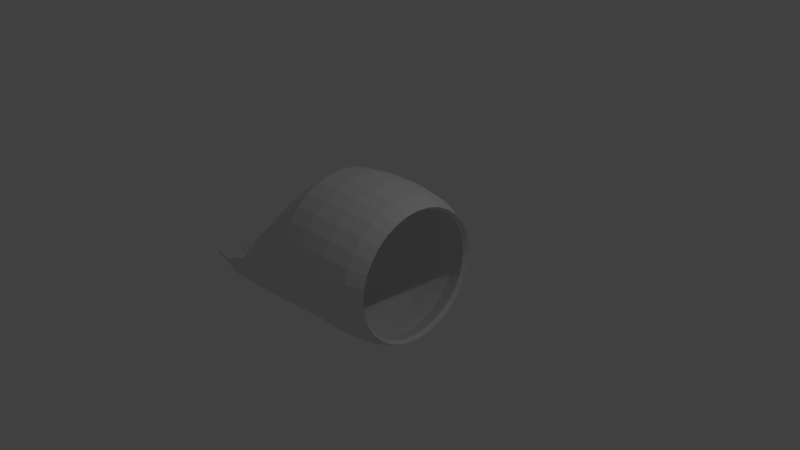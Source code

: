 # Source: ship3.blend  (saved by Blender 2.69.0; exported with 4.5.12 LTS)
import bpy
from mathutils import Matrix  # noqa: F401  (used for matrix-valued properties, if any)

bpy.ops.wm.read_factory_settings(use_empty=True)
scene = bpy.context.scene
scene.name = 'Scene'

# ---- collections
col_collection_1 = bpy.data.collections.new('Collection 1'); scene.collection.children.link(col_collection_1)

# ---- world
world_world = bpy.data.worlds.new('World'); scene.world = world_world
world_world.color = (0.05088, 0.05088, 0.05088)
world_world.use_sun_shadow = False
world_world.sun_shadow_jitter_overblur = 0.0
world_world.cycles.sampling_method = 'MANUAL'
world_world.cycles.sample_map_resolution = 256

# ---- cameras
cam_camera = bpy.data.cameras.new('Camera')
cam_camera.clip_end = 100.0
cam_camera.lens = 35.0
cam_camera.sensor_width = 32.0
cam_camera.sensor_height = 18.0
cam_camera.ortho_scale = 7.314
cam_camera.dof.focus_distance = 0.0

# ---- lights
light_lamp = bpy.data.lights.new('Lamp', 'POINT')
light_lamp.transmission_factor = 0.0
light_lamp.cutoff_distance = 30.0
light_lamp.energy = 100.0
light_lamp.shadow_buffer_clip_start = 1.001
light_lamp.shadow_soft_size = 0.1
light_lamp.shadow_maximum_resolution = 0.006
light_lamp.use_absolute_resolution = True
light_lamp.cycles.use_multiple_importance_sampling = False

# ---- meshes
me_cylinder_001 = bpy.data.meshes.new('Cylinder.001')
me_cylinder_001.from_pydata([(0.002016, 0.9878, -0.6314), (0.002016, 0.8878, 0.7907), (0.1776, 0.8705, 0.7907), (0.3464, 0.8192, 0.7907), (0.502, 0.7361, 0.7907), (0.6384, 0.6242, 0.7907), (0.7503, 0.4878, 0.7907), (0.8335, 0.3322, 0.7907), (0.8847, 0.1633, 0.7907), (0.902, -0.01224, 0.7907), (0.8847, -0.1878, 0.7907), (0.3911, -1.038, -3.217), (0.8335, -0.3567, 0.7907), (0.3521, -1.143, -3.254), (0.7503, -0.5123, 0.7907), (0.2997, -1.207, -3.298), (0.6384, -0.6486, 0.7907), (0.2359, -1.259, -3.342), (0.502, -0.7606, 0.7907), (0.1631, -1.298, -3.402), (0.3464, -0.8437, 0.7907), (0.08413, -1.322, -3.45), (0.1776, -0.8949, 0.7907), (0.001974, -1.33, -3.45), (0.002016, -0.9122, 0.7907), (-0.08018, -1.322, -3.45), (-0.1736, -0.8949, 0.7907), (-0.1592, -1.298, -3.402), (-0.3424, -0.8437, 0.7907), (-0.232, -1.259, -3.342), (-0.498, -0.7606, 0.7907), (-0.2958, -1.207, -3.298), (-0.6344, -0.6486, 0.7907), (-0.3482, -1.143, -3.254), (-0.7463, -0.5123, 0.7907), (-0.387, -1.038, -3.217), (-0.8295, -0.3567, 0.7907), (-0.8807, -0.1878, 0.7907), (-0.898, -0.01224, 0.7907), (-0.8807, 0.1633, 0.7907), (-0.8295, 0.3322, 0.7907), (-0.7463, 0.4878, 0.7907), (-0.6344, 0.6242, 0.7907), (-0.498, 0.7361, 0.7907), (-0.3424, 0.8193, 0.7907), (-0.1736, 0.8705, 0.7907), (0.002016, 1.038, -0.2414), (0.002016, 1.038, 0.1786), (0.002016, 0.9878, 0.5686), (0.1971, 0.9685, 0.5686), (0.2069, 1.018, 0.1786), (0.2069, 1.018, -0.2414), (0.1971, 0.9685, -0.6314), (0.3847, 0.9116, 0.5686), (0.4038, 0.9578, 0.1786), (0.4038, 0.9578, -0.2414), (0.3847, 0.9116, -0.6314), (0.5576, 0.8192, 0.5686), (0.5854, 0.8608, 0.1786), (0.5854, 0.8608, -0.2414), (0.5576, 0.8192, -0.6314), (0.7091, 0.6949, 0.5686), (0.7445, 0.7302, 0.1786), (0.7445, 0.7302, -0.2414), (0.7091, 0.6949, -0.6314), (0.8335, 0.5433, 0.5686), (0.8751, 0.5711, 0.1786), (0.8751, 0.5711, -0.2414), (0.8335, 0.5433, -0.6314), (0.9259, 0.3704, 0.5686), (0.9721, 0.3896, 0.1786), (0.9721, 0.3896, -0.2414), (0.9259, 0.3704, -0.6314), (0.9828, 0.1828, 0.5686), (1.032, 0.1926, 0.1786), (1.032, 0.1926, -0.2414), (0.9828, 0.1828, -0.6314), (1.002, -0.01224, 0.5686), (1.052, -0.01224, 0.1786), (1.052, -0.01224, -0.2414), (1.002, -0.1129, -0.6314), (0.9828, -0.2073, 0.5686), (1.032, -0.2171, 0.1786), (1.032, -0.2171, -0.2414), (0.9828, -0.308, -0.6314), (0.9259, -0.3949, 0.5686), (0.9721, -0.4141, 0.1786), (0.9721, -0.4141, -0.2414), (0.9259, -0.4956, -0.6314), (0.8335, -0.5678, 0.5686), (0.8751, -0.5956, 0.1786), (0.8751, -0.5956, -0.2414), (0.8335, -0.6685, -0.6314), (0.7091, -0.7193, 0.5686), (0.7445, -0.7547, 0.1786), (0.7445, -0.7547, -0.2414), (0.7091, -0.82, -0.6314), (0.5576, -0.8437, 0.5686), (0.5854, -0.8853, 0.1786), (0.5854, -0.8853, -0.2414), (0.5576, -0.9444, -0.6314), (0.3847, -0.9361, 0.5686), (0.4038, -0.9823, 0.1786), (0.4038, -0.9823, -0.2414), (0.3847, -1.037, -0.6314), (0.1971, -0.993, 0.5686), (0.2069, -1.042, 0.1786), (0.2069, -1.042, -0.2414), (0.1971, -1.094, -0.6314), (0.002016, -1.012, 0.5686), (0.002016, -1.062, 0.1786), (0.002016, -1.062, -0.2414), (0.002016, -1.113, -0.6314), (-0.1931, -0.993, 0.5686), (-0.2028, -1.042, 0.1786), (-0.2028, -1.042, -0.2414), (-0.1931, -1.094, -0.6314), (-0.3807, -0.9361, 0.5686), (-0.3998, -0.9823, 0.1786), (-0.3998, -0.9823, -0.2414), (-0.3807, -1.037, -0.6314), (-0.5536, -0.8437, 0.5686), (-0.5813, -0.8853, 0.1786), (-0.5813, -0.8853, -0.2414), (-0.5536, -0.9444, -0.6314), (-0.7051, -0.7193, 0.5686), (-0.7404, -0.7547, 0.1786), (-0.7404, -0.7547, -0.2414), (-0.7051, -0.82, -0.6314), (-0.8295, -0.5678, 0.5686), (-0.871, -0.5956, 0.1786), (-0.871, -0.5956, -0.2414), (-0.8295, -0.6685, -0.6314), (-0.9219, -0.3949, 0.5686), (-0.9681, -0.4141, 0.1786), (-0.9681, -0.4141, -0.2414), (-0.9219, -0.4956, -0.6314), (-0.9788, -0.2073, 0.5686), (-1.028, -0.2171, 0.1786), (-1.028, -0.2171, -0.2414), (-0.9788, -0.308, -0.6314), (-0.998, -0.01224, 0.5686), (-1.048, -0.01224, 0.1786), (-1.048, -0.01224, -0.2414), (-0.998, -0.1129, -0.6314), (-0.9788, 0.1828, 0.5686), (-1.028, 0.1926, 0.1786), (-1.028, 0.1926, -0.2414), (-0.9788, 0.1828, -0.6314), (-0.9219, 0.3704, 0.5686), (-0.9681, 0.3896, 0.1786), (-0.9681, 0.3896, -0.2414), (-0.9219, 0.3704, -0.6314), (-0.8295, 0.5433, 0.5686), (-0.871, 0.5711, 0.1786), (-0.871, 0.5711, -0.2414), (-0.8295, 0.5433, -0.6314), (-0.7051, 0.6949, 0.5686), (-0.7404, 0.7302, 0.1786), (-0.7404, 0.7302, -0.2414), (-0.7051, 0.6949, -0.6314), (-0.5536, 0.8192, 0.5686), (-0.5813, 0.8608, 0.1786), (-0.5813, 0.8608, -0.2414), (-0.5536, 0.8192, -0.6314), (-0.3807, 0.9116, 0.5686), (-0.3998, 0.9578, 0.1786), (-0.3998, 0.9578, -0.2414), (-0.3807, 0.9116, -0.6314), (-0.1931, 0.9685, 0.5686), (-0.2028, 1.018, 0.1786), (-0.2028, 1.018, -0.2414), (-0.1931, 0.9685, -0.6314), (0.3603, 0.6697, -0.9905), (0.5222, 0.5831, -0.9905), (0.6641, 0.4667, -0.9905), (0.7805, 0.3248, -0.9905), (0.7364, 0.1871, -1.377), (0.867, 0.163, -0.9905), (0.818, 0.03442, -1.377), (0.9203, -0.01267, -0.9905), (0.8683, -0.1313, -1.377), (0.9383, -0.234, -0.9905), (0.8852, -0.35, -1.377), (0.8057, -0.4946, -1.832), (0.9203, -0.4167, -0.9905), (0.8683, -0.5223, -1.377), (0.7902, -0.6513, -1.832), (0.7216, -0.7469, -2.376), (0.867, -0.5923, -0.9905), (0.818, -0.688, -1.377), (0.7445, -0.8021, -1.832), (0.6799, -0.8845, -2.376), (0.7805, -0.7542, -0.9905), (0.7364, -0.8407, -1.377), (0.6702, -0.941, -1.832), (0.6121, -1.011, -2.376), (0.6641, -0.8961, -0.9905), (0.6266, -0.9746, -1.377), (0.5703, -1.063, -1.832), (0.5208, -1.123, -2.376), (0.5222, -1.013, -0.9905), (0.4927, -1.084, -1.377), (0.4485, -1.163, -1.832), (0.4096, -1.214, -2.376), (0.3603, -1.099, -0.9905), (0.34, -1.166, -1.377), (0.3096, -1.237, -1.832), (0.2828, -1.282, -2.376), (0.1847, -1.152, -0.9905), (0.1743, -1.216, -1.377), (0.1588, -1.283, -1.832), (0.1452, -1.323, -2.376), (0.002017, -1.17, -0.9905), (0.002019, -1.233, -1.377), (0.002022, -1.298, -1.832), (0.002028, -1.337, -2.376), (-0.1806, -1.152, -0.9905), (-0.1703, -1.216, -1.377), (-0.1548, -1.283, -1.832), (-0.1411, -1.323, -2.376), (-0.3563, -1.099, -0.9905), (-0.336, -1.166, -1.377), (-0.3055, -1.237, -1.832), (-0.2787, -1.282, -2.376), (-0.5181, -1.013, -0.9905), (-0.4887, -1.084, -1.377), (-0.4445, -1.163, -1.832), (-0.4056, -1.214, -2.376), (-0.66, -0.8961, -0.9905), (-0.6225, -0.9746, -1.377), (-0.5662, -1.063, -1.832), (-0.5168, -1.123, -2.376), (-0.7765, -0.7542, -0.9905), (-0.7324, -0.8407, -1.377), (-0.6662, -0.941, -1.832), (-0.608, -1.011, -2.376), (-0.863, -0.5923, -0.9905), (-0.814, -0.688, -1.377), (-0.7405, -0.8021, -1.832), (-0.6758, -0.8845, -2.376), (-0.9163, -0.4167, -0.9905), (-0.8642, -0.5223, -1.377), (-0.7862, -0.6513, -1.832), (-0.7175, -0.7469, -2.376), (-0.9342, -0.234, -0.9905), (-0.8812, -0.35, -1.377), (-0.8016, -0.4946, -1.832), (-0.9163, -0.01267, -0.9905), (-0.8642, -0.1313, -1.377), (-0.863, 0.163, -0.9905), (-0.814, 0.03442, -1.377), (-0.7765, 0.3248, -0.9905), (-0.66, 0.4667, -0.9905), (-0.5181, 0.5831, -0.9905), (-0.3563, 0.6697, -0.9905), (0.00199, 1.038, -0.6244), (0.00199, 0.9335, 0.8564), (0.1848, 0.9155, 0.8564), (0.3606, 0.8621, 0.8564), (0.5226, 0.7755, 0.8564), (0.6646, 0.659, 0.8564), (0.7812, 0.517, 0.8564), (0.8678, 0.355, 0.8564), (0.9211, 0.1792, 0.8564), (0.9391, -0.003633, 0.8564), (0.9211, -0.1865, 0.8564), (0.4071, -1.047, -3.37), (0.8678, -0.3622, 0.8564), (0.3665, -1.155, -3.407), (0.7812, -0.5243, 0.8564), (0.312, -1.221, -3.451), (0.6646, -0.6663, 0.8564), (0.2455, -1.276, -3.495), (0.5226, -0.7828, 0.8564), (0.1697, -1.316, -3.555), (0.3606, -0.8694, 0.8564), (0.08747, -1.341, -3.603), (0.1848, -0.9227, 0.8564), (0.001926, -1.35, -3.616), (0.00199, -0.9407, 0.8564), (-0.08361, -1.341, -3.603), (-0.1808, -0.9227, 0.8564), (-0.1659, -1.316, -3.555), (-0.3566, -0.8694, 0.8564), (-0.2417, -1.276, -3.495), (-0.5186, -0.7828, 0.8564), (-0.3081, -1.221, -3.451), (-0.6606, -0.6663, 0.8564), (-0.3626, -1.155, -3.407), (-0.7772, -0.5243, 0.8564), (-0.4031, -1.047, -3.37), (-0.8638, -0.3622, 0.8564), (-0.9171, -0.1865, 0.8564), (-0.9351, -0.003633, 0.8564), (-0.9171, 0.1792, 0.8564), (-0.8638, 0.355, 0.8564), (-0.7772, 0.517, 0.8564), (-0.6606, 0.659, 0.8564), (-0.5186, 0.7755, 0.8564), (-0.3566, 0.8621, 0.8564), (-0.1808, 0.9155, 0.8564), (0.00199, 1.09, -0.2183), (0.00199, 1.09, 0.219), (0.00199, 1.038, 0.6251), (0.2051, 1.018, 0.6251), (0.2153, 1.069, 0.219), (0.2153, 1.069, -0.2183), (0.2051, 1.018, -0.6244), (0.4005, 0.9583, 0.6251), (0.4204, 1.006, 0.219), (0.4204, 1.006, -0.2183), (0.4005, 0.9583, -0.6244), (0.5805, 0.8621, 0.6251), (0.6094, 0.9054, 0.219), (0.6094, 0.9054, -0.2183), (0.5805, 0.8621, -0.6244), (0.7383, 0.7326, 0.6251), (0.7751, 0.7694, 0.219), (0.7751, 0.7694, -0.2183), (0.7383, 0.7326, -0.6244), (0.8677, 0.5748, 0.6251), (0.911, 0.6038, 0.219), (0.911, 0.6038, -0.2183), (0.8677, 0.5748, -0.6244), (0.964, 0.3948, 0.6251), (1.012, 0.4148, 0.219), (1.012, 0.4148, -0.2183), (0.964, 0.3948, -0.6244), (1.023, 0.1995, 0.6251), (1.074, 0.2097, 0.219), (1.074, 0.2097, -0.2183), (1.023, 0.1995, -0.6244), (1.043, -0.003633, 0.6251), (1.095, -0.003633, 0.219), (1.095, -0.003633, -0.2183), (1.043, -0.1043, -0.6244), (1.023, -0.2068, 0.6251), (1.074, -0.2169, 0.219), (1.074, -0.2169, -0.2183), (1.023, -0.3074, -0.6244), (0.964, -0.4021, 0.6251), (1.012, -0.422, 0.219), (1.012, -0.422, -0.2183), (0.964, -0.5028, -0.6244), (0.8677, -0.5821, 0.6251), (0.911, -0.611, 0.219), (0.911, -0.611, -0.2183), (0.8677, -0.6828, -0.6244), (0.7383, -0.7399, 0.6251), (0.7751, -0.7767, 0.219), (0.7751, -0.7767, -0.2183), (0.7383, -0.8406, -0.6244), (0.5805, -0.8694, 0.6251), (0.6094, -0.9127, 0.219), (0.6094, -0.9127, -0.2183), (0.5805, -0.9701, -0.6244), (0.4005, -0.9656, 0.6251), (0.4204, -1.014, 0.219), (0.4204, -1.014, -0.2183), (0.4005, -1.066, -0.6244), (0.2051, -1.025, 0.6251), (0.2153, -1.076, 0.219), (0.2153, -1.076, -0.2183), (0.2051, -1.126, -0.6244), (0.00199, -1.045, 0.6251), (0.001989, -1.097, 0.219), (0.001989, -1.097, -0.2183), (0.00199, -1.146, -0.6244), (-0.2011, -1.025, 0.6251), (-0.2113, -1.076, 0.219), (-0.2113, -1.076, -0.2183), (-0.2011, -1.126, -0.6244), (-0.3965, -0.9656, 0.6251), (-0.4164, -1.014, 0.219), (-0.4164, -1.014, -0.2183), (-0.3965, -1.066, -0.6244), (-0.5765, -0.8694, 0.6251), (-0.6054, -0.9127, 0.219), (-0.6054, -0.9127, -0.2183), (-0.5765, -0.9701, -0.6244), (-0.7343, -0.7399, 0.6251), (-0.7711, -0.7767, 0.219), (-0.7711, -0.7767, -0.2183), (-0.7343, -0.8406, -0.6244), (-0.8638, -0.5821, 0.6251), (-0.9071, -0.611, 0.219), (-0.9071, -0.611, -0.2183), (-0.8638, -0.6828, -0.6244), (-0.96, -0.4021, 0.6251), (-1.008, -0.422, 0.219), (-1.008, -0.422, -0.2183), (-0.96, -0.5028, -0.6244), (-1.019, -0.2068, 0.6251), (-1.07, -0.2169, 0.219), (-1.07, -0.2169, -0.2183), (-1.019, -0.3074, -0.6244), (-1.039, -0.003633, 0.6251), (-1.091, -0.003633, 0.219), (-1.091, -0.003633, -0.2183), (-1.039, -0.1043, -0.6244), (-1.019, 0.1995, 0.6251), (-1.07, 0.2097, 0.219), (-1.07, 0.2097, -0.2183), (-1.019, 0.1995, -0.6244), (-0.96, 0.3948, 0.6251), (-1.008, 0.4148, 0.219), (-1.008, 0.4148, -0.2183), (-0.96, 0.3948, -0.6244), (-0.8638, 0.5748, 0.6251), (-0.9071, 0.6038, 0.219), (-0.9071, 0.6038, -0.2183), (-0.8638, 0.5748, -0.6244), (-0.7343, 0.7326, 0.6251), (-0.7711, 0.7694, 0.219), (-0.7711, 0.7694, -0.2183), (-0.7343, 0.7326, -0.6244), (-0.5765, 0.8621, 0.6251), (-0.6054, 0.9054, 0.219), (-0.6054, 0.9054, -0.2183), (-0.5765, 0.8621, -0.6244), (-0.3965, 0.9583, 0.6251), (-0.4164, 1.006, 0.219), (-0.4164, 1.006, -0.2183), (-0.3965, 0.9583, -0.6244), (-0.2011, 1.018, 0.6251), (-0.2113, 1.069, 0.219), (-0.2113, 1.069, -0.2183), (-0.2011, 1.018, -0.6244), (0.3751, 0.7149, -1.003), (0.5436, 0.6248, -1.003), (0.6913, 0.5035, -1.003), (0.8126, 0.3558, -1.003), (0.7666, 0.2183, -1.414), (0.9026, 0.1873, -1.003), (0.8516, 0.05935, -1.414), (0.9581, 0.004394, -1.003), (0.904, -0.1132, -1.414), (0.9769, -0.2245, -1.003), (0.9216, -0.339, -1.414), (0.8388, -0.4817, -1.902), (0.9581, -0.4147, -1.003), (0.904, -0.5185, -1.414), (0.8227, -0.6449, -1.902), (0.7512, -0.7543, -2.501), (0.9026, -0.5976, -1.003), (0.8516, -0.691, -1.414), (0.7751, -0.8019, -1.902), (0.7078, -0.8976, -2.501), (0.8126, -0.7661, -1.003), (0.7666, -0.85, -1.414), (0.6977, -0.9466, -1.902), (0.6372, -1.03, -2.501), (0.6913, -0.9138, -1.003), (0.6523, -0.9893, -1.414), (0.5937, -1.073, -1.902), (0.5422, -1.145, -2.501), (0.5436, -1.035, -1.003), (0.5129, -1.104, -1.414), (0.4669, -1.177, -1.902), (0.4264, -1.24, -2.501), (0.3751, -1.125, -1.003), (0.3539, -1.189, -1.414), (0.3222, -1.255, -1.902), (0.2943, -1.311, -2.501), (0.1922, -1.181, -1.003), (0.1814, -1.241, -1.414), (0.1652, -1.302, -1.902), (0.151, -1.354, -2.501), (0.001988, -1.199, -1.003), (0.001986, -1.259, -1.414), (0.001983, -1.318, -1.902), (0.001978, -1.369, -2.501), (-0.1882, -1.181, -1.003), (-0.1774, -1.241, -1.414), (-0.1613, -1.302, -1.902), (-0.1471, -1.354, -2.501), (-0.3711, -1.125, -1.003), (-0.3499, -1.189, -1.414), (-0.3182, -1.255, -1.902), (-0.2904, -1.311, -2.501), (-0.5396, -1.035, -1.003), (-0.5089, -1.104, -1.414), (-0.4629, -1.177, -1.902), (-0.4224, -1.24, -2.501), (-0.6873, -0.9138, -1.003), (-0.6483, -0.9893, -1.414), (-0.5897, -1.073, -1.902), (-0.5382, -1.145, -2.501), (-0.8086, -0.7661, -1.003), (-0.7627, -0.85, -1.414), (-0.6938, -0.9466, -1.902), (-0.6332, -1.03, -2.501), (-0.8987, -0.5976, -1.003), (-0.8477, -0.691, -1.414), (-0.7711, -0.8019, -1.902), (-0.7038, -0.8976, -2.501), (-0.9541, -0.4147, -1.003), (-0.9, -0.5185, -1.414), (-0.8187, -0.6449, -1.902), (-0.7473, -0.7543, -2.501), (-0.9729, -0.2245, -1.003), (-0.9177, -0.339, -1.414), (-0.8348, -0.4817, -1.902), (-0.9541, 0.004395, -1.003), (-0.9, -0.1132, -1.414), (-0.8987, 0.1873, -1.003), (-0.8477, 0.05935, -1.414), (-0.8086, 0.3558, -1.003), (-0.6873, 0.5035, -1.003), (-0.5396, 0.6248, -1.003), (-0.3711, 0.7149, -1.003), (0.3521, -1.07, -3.257), (0.2997, -1.084, -3.301), (0.2359, -1.109, -3.345), (0.1631, -1.126, -3.405), (0.08413, -1.138, -3.452), (0.001973, -1.151, -3.465), (-0.08018, -1.138, -3.452), (-0.1592, -1.126, -3.405), (-0.232, -1.109, -3.345), (-0.2958, -1.084, -3.301), (-0.3482, -1.07, -3.257), (0.3665, -1.082, -3.41), (0.312, -1.098, -3.454), (0.2455, -1.126, -3.498), (0.1697, -1.144, -3.558), (0.08746, -1.157, -3.605), (0.001925, -1.171, -3.618), (-0.08361, -1.157, -3.605), (-0.1659, -1.144, -3.558), (-0.2417, -1.126, -3.498), (-0.3081, -1.098, -3.454), (-0.3626, -1.082, -3.41), (0.5355, -0.9612, -2.796), (0.3716, -1.074, -3.217), (0.4821, -1.061, -2.796), (0.3259, -1.175, -3.254), (0.4103, -1.148, -2.796), (0.2678, -1.233, -3.322), (0.3228, -1.22, -2.796), (0.1995, -1.279, -3.342), (0.223, -1.274, -2.796), (0.1236, -1.31, -3.402), (0.1147, -1.306, -2.796), (0.04305, -1.326, -3.45), (0.002027, -1.318, -2.796), (-0.0391, -1.326, -3.45), (-0.1106, -1.306, -2.796), (-0.1197, -1.31, -3.402), (-0.2189, -1.274, -2.796), (-0.1956, -1.279, -3.342), (-0.3188, -1.22, -2.796), (-0.2639, -1.233, -3.298), (-0.4062, -1.148, -2.796), (-0.322, -1.175, -3.254), (-0.4781, -1.061, -2.796), (-0.3676, -1.074, -3.217), (-0.5314, -0.9611, -2.796), (0.7007, -0.8157, -2.376), (0.646, -0.9479, -2.376), (0.5664, -1.067, -2.376), (0.4652, -1.168, -2.376), (0.3462, -1.248, -2.376), (0.214, -1.302, -2.376), (0.07359, -1.33, -2.376), (-0.06954, -1.33, -2.376), (-0.2099, -1.302, -2.376), (-0.3422, -1.248, -2.376), (-0.4612, -1.168, -2.376), (-0.5624, -1.067, -2.376), (-0.6419, -0.9479, -2.376), (-0.6967, -0.8157, -2.376), (0.5563, -0.8923, -2.796), (-0.5523, -0.8923, -2.796), (0.5088, -1.011, -2.796), (0.4462, -1.105, -2.796), (0.3666, -1.184, -2.796), (0.2729, -1.247, -2.796), (0.1688, -1.29, -2.796), (0.05835, -1.312, -2.796), (-0.05429, -1.312, -2.796), (-0.1648, -1.29, -2.796), (-0.2688, -1.247, -2.796), (-0.3625, -1.184, -2.796), (-0.4421, -1.105, -2.796), (-0.5047, -1.011, -2.796), (0.5574, -0.9721, -2.935), (0.3868, -1.085, -3.37), (0.5019, -1.076, -2.935), (0.3392, -1.188, -3.407), (0.4271, -1.167, -2.935), (0.2787, -1.248, -3.474), (0.336, -1.242, -2.935), (0.2076, -1.296, -3.495), (0.232, -1.297, -2.935), (0.1286, -1.329, -3.555), (0.1193, -1.332, -2.935), (0.0447, -1.345, -3.603), (0.001978, -1.343, -2.935), (-0.04084, -1.345, -3.603), (-0.1153, -1.332, -2.935), (-0.1247, -1.329, -3.555), (-0.2281, -1.297, -2.935), (-0.2038, -1.296, -3.495), (-0.332, -1.242, -2.935), (-0.2749, -1.248, -3.474), (-0.4231, -1.167, -2.935), (-0.3354, -1.188, -3.407), (-0.4979, -1.076, -2.935), (-0.3828, -1.085, -3.37), (-0.5535, -0.9721, -2.935), (0.7295, -0.8259, -2.501), (0.6725, -0.9636, -2.501), (0.5897, -1.088, -2.501), (0.4843, -1.193, -2.501), (0.3604, -1.276, -2.501), (0.2227, -1.333, -2.501), (0.0765, -1.362, -2.501), (-0.07254, -1.362, -2.501), (-0.2187, -1.333, -2.501), (-0.3564, -1.276, -2.501), (-0.4803, -1.193, -2.501), (-0.5857, -1.088, -2.501), (-0.6685, -0.9636, -2.501), (-0.7255, -0.8259, -2.501), (0.5791, -0.9004, -2.935), (-0.5752, -0.9004, -2.935), (0.5296, -1.024, -2.935), (0.4645, -1.122, -2.935), (0.3815, -1.205, -2.935), (0.284, -1.27, -2.935), (0.1757, -1.315, -2.935), (0.06062, -1.337, -2.935), (-0.05667, -1.337, -2.935), (-0.1717, -1.315, -2.935), (-0.2801, -1.27, -2.935), (-0.3776, -1.205, -2.935), (-0.4605, -1.122, -2.935), (-0.5257, -1.024, -2.935), (0.1885, 0.8762, -0.8136), (0.1812, 0.8287, -0.811), (-0.1845, 0.8762, -0.8136), (-0.1771, 0.8287, -0.811), (0.001989, 0.8762, -0.8136), (0.002017, 0.8287, -0.811), (0.09526, 0.8762, -0.8136), (0.09159, 0.8287, -0.811), (-0.09128, 0.8762, -0.8136), (-0.08756, 0.8287, -0.811), (0.2818, 0.7955, -0.9081), (0.2707, 0.7492, -0.9008), (-0.2778, 0.7955, -0.9081), (-0.2667, 0.7492, -0.9008)], [(177, 433)], [(74, 78, 77, 73), (48, 49, 2, 1), (75, 79, 78, 74), (49, 53, 3, 2), (76, 80, 79, 75), (53, 57, 4, 3), (180, 182, 80, 76), (57, 61, 5, 4), (70, 74, 73, 69), (61, 65, 6, 5), (71, 75, 74, 70), (65, 69, 7, 6), (72, 76, 75, 71), (69, 73, 8, 7), (178, 180, 76, 72), (73, 77, 9, 8), (66, 70, 69, 65), (77, 81, 10, 9), (67, 71, 70, 66), (81, 85, 12, 10), (68, 72, 71, 67), (85, 89, 14, 12), (176, 178, 72, 68), (89, 93, 16, 14), (62, 66, 65, 61), (93, 97, 18, 16), (63, 67, 66, 62), (97, 101, 20, 18), (64, 68, 67, 63), (101, 105, 22, 20), (175, 176, 68, 64), (105, 109, 24, 22), (58, 62, 61, 57), (109, 113, 26, 24), (59, 63, 62, 58), (113, 117, 28, 26), (60, 64, 63, 59), (117, 121, 30, 28), (174, 175, 64, 60), (121, 125, 32, 30), (54, 58, 57, 53), (125, 129, 34, 32), (55, 59, 58, 54), (129, 133, 36, 34), (56, 60, 59, 55), (133, 137, 37, 36), (173, 174, 60, 56), (137, 141, 38, 37), (50, 54, 53, 49), (141, 145, 39, 38), (51, 55, 54, 50), (145, 149, 40, 39), (52, 56, 55, 51), (149, 153, 41, 40), (27, 549, 25, 518, 519), (153, 157, 42, 41), (47, 50, 49, 48), (157, 161, 43, 42), (46, 51, 50, 47), (161, 165, 44, 43), (0, 52, 51, 46), (165, 169, 45, 44), (17, 539, 15, 513, 514), (169, 48, 1, 45), (182, 185, 84, 80), (80, 84, 83, 79), (79, 83, 82, 78), (78, 82, 81, 77), (185, 189, 88, 84), (84, 88, 87, 83), (83, 87, 86, 82), (82, 86, 85, 81), (189, 193, 92, 88), (88, 92, 91, 87), (87, 91, 90, 86), (86, 90, 89, 85), (193, 197, 96, 92), (92, 96, 95, 91), (91, 95, 94, 90), (90, 94, 93, 89), (197, 201, 100, 96), (96, 100, 99, 95), (95, 99, 98, 94), (94, 98, 97, 93), (201, 205, 104, 100), (100, 104, 103, 99), (99, 103, 102, 98), (98, 102, 101, 97), (205, 209, 108, 104), (104, 108, 107, 103), (103, 107, 106, 102), (102, 106, 105, 101), (209, 213, 112, 108), (108, 112, 111, 107), (107, 111, 110, 106), (106, 110, 109, 105), (213, 217, 116, 112), (112, 116, 115, 111), (111, 115, 114, 110), (110, 114, 113, 109), (217, 221, 120, 116), (116, 120, 119, 115), (115, 119, 118, 114), (114, 118, 117, 113), (221, 225, 124, 120), (120, 124, 123, 119), (119, 123, 122, 118), (118, 122, 121, 117), (225, 229, 128, 124), (124, 128, 127, 123), (123, 127, 126, 122), (122, 126, 125, 121), (229, 233, 132, 128), (128, 132, 131, 127), (127, 131, 130, 126), (126, 130, 129, 125), (233, 237, 136, 132), (132, 136, 135, 131), (131, 135, 134, 130), (130, 134, 133, 129), (237, 241, 140, 136), (136, 140, 139, 135), (135, 139, 138, 134), (134, 138, 137, 133), (241, 245, 144, 140), (140, 144, 143, 139), (139, 143, 142, 138), (138, 142, 141, 137), (245, 248, 148, 144), (144, 148, 147, 143), (143, 147, 146, 142), (142, 146, 145, 141), (248, 250, 152, 148), (148, 152, 151, 147), (147, 151, 150, 146), (146, 150, 149, 145), (250, 252, 156, 152), (152, 156, 155, 151), (151, 155, 154, 150), (150, 154, 153, 149), (252, 253, 160, 156), (156, 160, 159, 155), (155, 159, 158, 154), (154, 158, 157, 153), (253, 254, 164, 160), (160, 164, 163, 159), (159, 163, 162, 158), (158, 162, 161, 157), (254, 255, 168, 164), (164, 168, 167, 163), (163, 167, 166, 162), (162, 166, 165, 161), (281, 602, 283, 530, 529), (168, 172, 171, 167), (167, 171, 170, 166), (166, 170, 169, 165), (271, 592, 273, 525, 524), (172, 0, 46, 171), (171, 46, 47, 170), (170, 47, 48, 169), (502, 505, 503), (249, 246, 247), (505, 507, 503), (181, 183, 182, 180), (179, 181, 180, 178), (250, 251, 252), (184, 187, 186, 183), (183, 186, 185, 182), (188, 559, 192, 191, 187), (187, 191, 190, 186), (186, 190, 189, 185), (575, 536, 196, 560), (192, 560, 196, 195, 191), (191, 195, 194, 190), (190, 194, 193, 189), (576, 538, 200, 561), (196, 561, 200, 199, 195), (195, 199, 198, 194), (194, 198, 197, 193), (577, 540, 204, 562), (200, 562, 204, 203, 199), (199, 203, 202, 198), (198, 202, 201, 197), (578, 542, 208, 563), (204, 563, 208, 207, 203), (203, 207, 206, 202), (202, 206, 205, 201), (579, 544, 212, 564), (208, 564, 212, 211, 207), (207, 211, 210, 206), (206, 210, 209, 205), (580, 546, 216, 565), (212, 565, 216, 215, 211), (211, 215, 214, 210), (210, 214, 213, 209), (581, 548, 220, 566), (216, 566, 220, 219, 215), (215, 219, 218, 214), (214, 218, 217, 213), (582, 550, 224, 567), (220, 567, 224, 223, 219), (219, 223, 222, 218), (218, 222, 221, 217), (583, 552, 228, 568), (224, 568, 228, 227, 223), (223, 227, 226, 222), (222, 226, 225, 221), (584, 554, 232, 569), (228, 569, 232, 231, 227), (227, 231, 230, 226), (226, 230, 229, 225), (585, 556, 236, 570), (232, 570, 236, 235, 231), (231, 235, 234, 230), (230, 234, 233, 229), (586, 558, 240, 571), (236, 571, 240, 239, 235), (235, 239, 238, 234), (234, 238, 237, 233), (240, 572, 244, 243, 239), (239, 243, 242, 238), (238, 242, 241, 237), (243, 247, 246, 242), (242, 246, 245, 241), (246, 249, 248, 245), (249, 251, 250, 248), (330, 329, 333, 334), (304, 257, 258, 305), (331, 330, 334, 335), (305, 258, 259, 309), (332, 331, 335, 336), (309, 259, 260, 313), (436, 332, 336, 438), (313, 260, 261, 317), (326, 325, 329, 330), (317, 261, 262, 321), (327, 326, 330, 331), (321, 262, 263, 325), (328, 327, 331, 332), (325, 263, 264, 329), (434, 328, 332, 436), (329, 264, 265, 333), (322, 321, 325, 326), (333, 265, 266, 337), (323, 322, 326, 327), (337, 266, 268, 341), (324, 323, 327, 328), (341, 268, 270, 345), (432, 324, 328, 434), (345, 270, 272, 349), (318, 317, 321, 322), (349, 272, 274, 353), (319, 318, 322, 323), (353, 274, 276, 357), (320, 319, 323, 324), (357, 276, 278, 361), (431, 320, 324, 432), (361, 278, 280, 365), (314, 313, 317, 318), (365, 280, 282, 369), (315, 314, 318, 319), (369, 282, 284, 373), (316, 315, 319, 320), (373, 284, 286, 377), (430, 316, 320, 431), (377, 286, 288, 381), (310, 309, 313, 314), (381, 288, 290, 385), (311, 310, 314, 315), (385, 290, 292, 389), (312, 311, 315, 316), (389, 292, 293, 393), (429, 312, 316, 430), (393, 293, 294, 397), (306, 305, 309, 310), (397, 294, 295, 401), (307, 306, 310, 311), (401, 295, 296, 405), (308, 307, 311, 312), (405, 296, 297, 409), (533, 291, 35, 522), (409, 297, 298, 413), (303, 304, 305, 306), (413, 298, 299, 417), (302, 303, 306, 307), (417, 299, 300, 421), (256, 302, 307, 308), (421, 300, 301, 425), (425, 301, 257, 304), (438, 336, 340, 441), (336, 335, 339, 340), (335, 334, 338, 339), (334, 333, 337, 338), (441, 340, 344, 445), (340, 339, 343, 344), (339, 338, 342, 343), (338, 337, 341, 342), (445, 344, 348, 449), (344, 343, 347, 348), (343, 342, 346, 347), (342, 341, 345, 346), (449, 348, 352, 453), (348, 347, 351, 352), (347, 346, 350, 351), (346, 345, 349, 350), (453, 352, 356, 457), (352, 351, 355, 356), (351, 350, 354, 355), (350, 349, 353, 354), (457, 356, 360, 461), (356, 355, 359, 360), (355, 354, 358, 359), (354, 353, 357, 358), (461, 360, 364, 465), (360, 359, 363, 364), (359, 358, 362, 363), (358, 357, 361, 362), (465, 364, 368, 469), (364, 363, 367, 368), (363, 362, 366, 367), (362, 361, 365, 366), (469, 368, 372, 473), (368, 367, 371, 372), (367, 366, 370, 371), (366, 365, 369, 370), (473, 372, 376, 477), (372, 371, 375, 376), (371, 370, 374, 375), (370, 369, 373, 374), (477, 376, 380, 481), (376, 375, 379, 380), (375, 374, 378, 379), (374, 373, 377, 378), (481, 380, 384, 485), (380, 379, 383, 384), (379, 378, 382, 383), (378, 377, 381, 382), (485, 384, 388, 489), (384, 383, 387, 388), (383, 382, 386, 387), (382, 381, 385, 386), (489, 388, 392, 493), (388, 387, 391, 392), (387, 386, 390, 391), (386, 385, 389, 390), (493, 392, 396, 497), (392, 391, 395, 396), (391, 390, 394, 395), (390, 389, 393, 394), (497, 396, 400, 501), (396, 395, 399, 400), (395, 394, 398, 399), (394, 393, 397, 398), (501, 400, 404, 504), (400, 399, 403, 404), (399, 398, 402, 403), (398, 397, 401, 402), (504, 404, 408, 506), (404, 403, 407, 408), (403, 402, 406, 407), (402, 401, 405, 406), (506, 408, 412, 508), (408, 407, 411, 412), (407, 406, 410, 411), (406, 405, 409, 410), (508, 412, 416, 509), (412, 411, 415, 416), (411, 410, 414, 415), (410, 409, 413, 414), (509, 416, 420, 510), (416, 415, 419, 420), (415, 414, 418, 419), (414, 413, 417, 418), (510, 420, 424, 511), (420, 419, 423, 424), (419, 418, 422, 423), (418, 417, 421, 422), (448, 587, 612), (424, 423, 427, 428), (423, 422, 426, 427), (422, 421, 425, 426), (192, 559, 534), (428, 427, 302, 256), (427, 426, 303, 302), (426, 425, 304, 303), (437, 436, 438, 439), (435, 434, 436, 437), (178, 176, 179), (440, 439, 442, 443), (439, 438, 441, 442), (444, 443, 447, 448, 612), (443, 442, 446, 447), (442, 441, 445, 446), (628, 613, 452, 589), (448, 447, 451, 452, 613), (447, 446, 450, 451), (446, 445, 449, 450), (629, 614, 456, 591), (452, 451, 455, 456, 614), (451, 450, 454, 455), (450, 449, 453, 454), (630, 615, 460, 593), (456, 455, 459, 460, 615), (455, 454, 458, 459), (454, 453, 457, 458), (631, 616, 464, 595), (460, 459, 463, 464, 616), (459, 458, 462, 463), (458, 457, 461, 462), (632, 617, 468, 597), (464, 463, 467, 468, 617), (463, 462, 466, 467), (462, 461, 465, 466), (633, 618, 472, 599), (468, 467, 471, 472, 618), (467, 466, 470, 471), (466, 465, 469, 470), (634, 619, 476, 601), (472, 471, 475, 476, 619), (471, 470, 474, 475), (470, 469, 473, 474), (635, 620, 480, 603), (476, 475, 479, 480, 620), (475, 474, 478, 479), (474, 473, 477, 478), (636, 621, 484, 605), (480, 479, 483, 484, 621), (479, 478, 482, 483), (478, 477, 481, 482), (637, 622, 488, 607), (484, 483, 487, 488, 622), (483, 482, 486, 487), (482, 481, 485, 486), (638, 623, 492, 609), (488, 487, 491, 492, 623), (487, 486, 490, 491), (486, 485, 489, 490), (639, 624, 496, 611), (492, 491, 495, 496, 624), (491, 490, 494, 495), (490, 489, 493, 494), (496, 495, 499, 500, 625), (495, 494, 498, 499), (494, 493, 497, 498), (499, 498, 502, 503), (498, 497, 501, 502), (184, 181, 179), (502, 501, 504, 505), (434, 435, 432), (505, 504, 506, 507), (41, 42, 298, 297), (42, 43, 299, 298), (43, 44, 300, 299), (44, 45, 301, 300), (45, 1, 257, 301), (1, 2, 258, 257), (2, 3, 259, 258), (3, 4, 260, 259), (4, 5, 261, 260), (5, 6, 262, 261), (6, 7, 263, 262), (7, 8, 264, 263), (8, 9, 265, 264), (9, 10, 266, 265), (10, 12, 268, 266), (12, 14, 270, 268), (14, 16, 272, 270), (16, 18, 274, 272), (18, 20, 276, 274), (20, 22, 278, 276), (22, 24, 280, 278), (24, 26, 282, 280), (26, 28, 284, 282), (28, 30, 286, 284), (30, 32, 288, 286), (32, 34, 290, 288), (34, 36, 292, 290), (36, 37, 293, 292), (37, 38, 294, 293), (38, 39, 295, 294), (39, 40, 296, 295), (40, 41, 297, 296), (29, 551, 27, 519, 520), (19, 541, 17, 514, 515), (283, 604, 285, 531, 530), (273, 594, 275, 526, 525), (31, 553, 29, 520, 521), (267, 523, 512, 11), (269, 523, 267, 588), (35, 574, 558), (291, 611, 627), (267, 11, 573, 626), (243, 244, 247), (499, 503, 500), (503, 247, 244, 500), (187, 184, 188), (443, 444, 440), (444, 188, 184, 440), (184, 179, 435, 440), (183, 181, 184), (439, 440, 437), (437, 440, 435), (508, 507, 506), (432, 435, 431), (176, 175, 179), (252, 251, 253), (508, 509, 507), (431, 435, 430), (175, 174, 179), (253, 251, 254), (509, 510, 507), (430, 435, 429), (511, 507, 510), (312, 429, 308), (424, 428, 511), (308, 429, 650, 640, 256), (256, 642, 652, 511, 428), (168, 255, 172), (0, 172, 255, 653, 643), (56, 52, 173), (52, 0, 641, 651, 173), (174, 173, 179), (255, 254, 251), (179, 173, 429, 435), (251, 507, 511, 255), (0, 643, 649, 645, 647, 641), (642, 256, 640, 646, 644, 648), (516, 515, 526, 527), (515, 514, 525, 526), (514, 513, 524, 525), (513, 512, 523, 524), (517, 516, 527, 528), (518, 517, 528, 529), (519, 518, 529, 530), (520, 519, 530, 531), (521, 520, 531, 532), (522, 521, 532, 533), (269, 590, 271, 524, 523), (15, 537, 13, 512, 513), (279, 600, 281, 529, 528), (289, 610, 291, 533), (25, 547, 23, 517, 518), (277, 598, 279, 528, 527), (287, 608, 289, 533, 532), (23, 545, 21, 516, 517), (33, 555, 31, 521, 522), (275, 596, 277, 527, 526), (285, 606, 287, 532, 531), (21, 543, 19, 515, 516), (35, 557, 33, 522), (13, 535, 11, 512), (534, 575, 560, 192), (11, 535, 575, 534), (535, 13, 536, 575), (536, 576, 561, 196), (13, 537, 576, 536), (537, 15, 538, 576), (538, 577, 562, 200), (15, 539, 577, 538), (539, 17, 540, 577), (540, 578, 563, 204), (17, 541, 578, 540), (541, 19, 542, 578), (542, 579, 564, 208), (19, 543, 579, 542), (543, 21, 544, 579), (544, 580, 565, 212), (21, 545, 580, 544), (545, 23, 546, 580), (546, 581, 566, 216), (23, 547, 581, 546), (547, 25, 548, 581), (548, 582, 567, 220), (25, 549, 582, 548), (549, 27, 550, 582), (550, 583, 568, 224), (27, 551, 583, 550), (551, 29, 552, 583), (552, 584, 569, 228), (29, 553, 584, 552), (553, 31, 554, 584), (554, 585, 570, 232), (31, 555, 585, 554), (555, 33, 556, 585), (556, 586, 571, 236), (33, 557, 586, 556), (557, 35, 558, 586), (534, 573, 11), (534, 559, 573), (559, 188, 573), (558, 572, 240), (558, 574, 572), (574, 244, 572), (612, 626, 444), (612, 587, 626), (587, 267, 626), (588, 628, 589, 269), (267, 587, 628, 588), (587, 448, 613, 628), (590, 629, 591, 271), (269, 589, 629, 590), (589, 452, 614, 629), (592, 630, 593, 273), (271, 591, 630, 592), (591, 456, 615, 630), (594, 631, 595, 275), (273, 593, 631, 594), (593, 460, 616, 631), (596, 632, 597, 277), (275, 595, 632, 596), (595, 464, 617, 632), (598, 633, 599, 279), (277, 597, 633, 598), (597, 468, 618, 633), (600, 634, 601, 281), (279, 599, 634, 600), (599, 472, 619, 634), (602, 635, 603, 283), (281, 601, 635, 602), (601, 476, 620, 635), (604, 636, 605, 285), (283, 603, 636, 604), (603, 480, 621, 636), (606, 637, 607, 287), (285, 605, 637, 606), (605, 484, 622, 637), (608, 638, 609, 289), (287, 607, 638, 608), (607, 488, 623, 638), (610, 639, 611, 291), (289, 609, 639, 610), (609, 492, 624, 639), (627, 625, 500), (627, 611, 625), (611, 496, 625), (444, 626, 573, 188), (244, 574, 627, 500), (291, 627, 574, 35), (643, 653, 649), (642, 648, 652), (651, 641, 647), (648, 644, 645, 649), (644, 646, 647, 645), (650, 646, 640), (429, 173, 651, 650), (511, 652, 653, 255), (651, 647, 646, 650), (649, 653, 652, 648), (249, 247, 251), (503, 507, 251, 247)])
me_cylinder_001.use_remesh_preserve_volume = False
me_cylinder_001.use_remesh_preserve_attributes = False
me_cylinder_001.use_mirror_vertex_groups = False
me_cylinder_001.update()

# ---- objects
ob_cylinder_001 = bpy.data.objects.new('Cylinder.001', me_cylinder_001)
ob_lamp = bpy.data.objects.new('Lamp', light_lamp)
ob_camera = bpy.data.objects.new('Camera', cam_camera)

# ---- transforms, parenting, visibility, modifiers, constraints
ob_cylinder_001.location = (-0.001911, 0.003489, -0.0003205)
ob_cylinder_001.rotation_euler = (1.571, -2.22e-16, -4.712)
ob_cylinder_001.scale = (0.9604, 0.9604, 0.9604)
ob_cylinder_001.lineart.crease_threshold = 0.0
ob_lamp.location = (4.076, 1.005, 5.904)
ob_lamp.rotation_euler = (0.6503, 0.05522, 1.866)
ob_lamp.lock_rotations_4d = False
ob_lamp.empty_display_type = 'ARROWS'
ob_lamp.color = (0.0, 0.0, 0.0, 0.0)
ob_lamp.lineart.crease_threshold = 0.0
ob_camera.location = (7.481, -6.508, 5.344)
ob_camera.rotation_euler = (1.109, 0.01082, 0.8149)
ob_camera.lock_rotations_4d = False
ob_camera.empty_display_type = 'ARROWS'
ob_camera.color = (0.0, 0.0, 0.0, 0.0)
ob_camera.display_type = 'WIRE'
ob_camera.lineart.crease_threshold = 0.0

# ---- collection membership
col_collection_1.objects.link(ob_cylinder_001)
col_collection_1.objects.link(ob_lamp)
col_collection_1.objects.link(ob_camera)

# ---- scene / render settings (as saved in the file)
scene.camera = ob_camera
scene.frame_start = 1; scene.frame_end = 250; scene.frame_set(1)
scene.render.engine = 'CYCLES'
scene.render.image_settings.compression = 90
scene.render.resolution_percentage = 50
scene.render.dither_intensity = 0.0
scene.cycles.use_denoising = False
scene.cycles.samples = 10
scene.cycles.sampling_pattern = 'TABULATED_SOBOL'
scene.cycles.light_sampling_threshold = 0.0
scene.cycles.use_adaptive_sampling = False
scene.cycles.use_light_tree = False
scene.cycles.blur_glossy = 0.0
scene.cycles.volume_bounces = 1
scene.cycles.pixel_filter_type = 'GAUSSIAN'
scene.cycles.sample_clamp_indirect = 0.0
scene.view_settings.view_transform = 'Standard'
bpy.context.view_layer.update()
